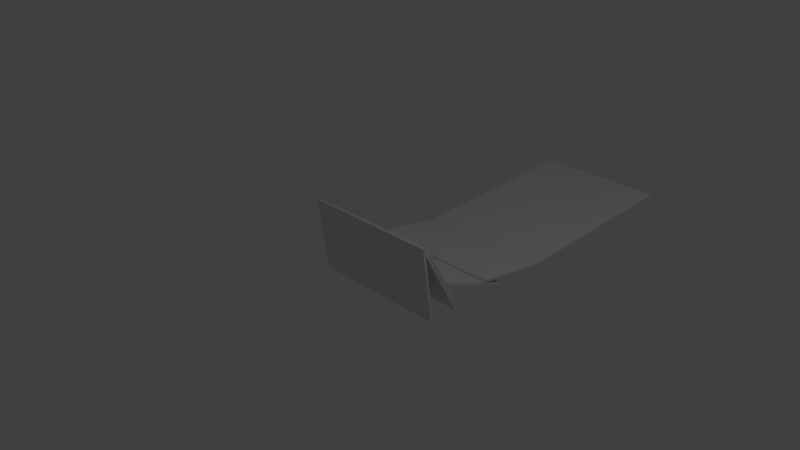 # Source: TopplingDryWall.blend  (saved by Blender 2.63.0; exported with 4.5.12 LTS)
import bpy
from mathutils import Matrix  # noqa: F401  (used for matrix-valued properties, if any)

bpy.ops.wm.read_factory_settings(use_empty=True)
scene = bpy.context.scene
scene.name = 'Scene'

# ---- collections
col_collection_1 = bpy.data.collections.new('Collection 1'); scene.collection.children.link(col_collection_1)

# ---- materials (node trees are filled in below, after node groups)
mat_material = bpy.data.materials.new('Material')
mat_material.alpha_threshold = 0.0
mat_material.use_transparent_shadow = False
mat_material.roughness = 0.5
mat_material.line_color = (0.0, 0.0, 0.0, 1.0)

# ---- material node trees

# ---- world
world_world = bpy.data.worlds.new('World'); scene.world = world_world
world_world.color = (0.05088, 0.05088, 0.05088)
world_world.use_sun_shadow = False
world_world.sun_shadow_jitter_overblur = 0.0
world_world.cycles.sampling_method = 'MANUAL'
world_world.cycles.sample_map_resolution = 256

# ---- cameras
cam_camera = bpy.data.cameras.new('Camera')
cam_camera.clip_end = 100.0
cam_camera.lens = 35.0
cam_camera.sensor_width = 32.0
cam_camera.sensor_height = 18.0
cam_camera.ortho_scale = 7.314
cam_camera.dof.focus_distance = 0.0
cam_camera.dof.aperture_fstop = 128.0

# ---- lights
light_lamp = bpy.data.lights.new('Lamp', 'POINT')
light_lamp.transmission_factor = 0.0
light_lamp.cutoff_distance = 30.0
light_lamp.energy = 100.0
light_lamp.shadow_buffer_clip_start = 1.001
light_lamp.shadow_soft_size = 1.0
light_lamp.shadow_maximum_resolution = 0.006
light_lamp.use_absolute_resolution = True
light_lamp.cycles.use_multiple_importance_sampling = False

# ---- meshes
me_cube_003 = bpy.data.meshes.new('Cube.003')
me_cube_003.from_pydata([(1.0, 0.008207, -1.101), (1.0, -0.02726, -1.104), (-1.0, -0.02726, -1.104), (-1.0, 0.008207, -1.101), (1.0, 0.008206, -0.01862), (1.0, -0.02726, -0.02171), (-1.0, -0.02726, -0.02171), (-1.0, 0.008207, -0.01862), (1.0, -0.309, -0.3464), (1.0, -0.338, -0.3258), (-1.0, -0.338, -0.3258), (-1.0, -0.309, -0.3464), (1.0, 0.3904, 0.4796), (1.0, 0.3614, 0.5002), (-1.0, 0.3614, 0.5002), (-1.0, 0.3904, 0.4796), (1.0, -0.3254, -0.3048), (1.0, -0.3545, -0.2843), (-1.0, -0.3545, -0.2843), (-1.0, -0.3254, -0.3048), (1.0, 0.374, 0.5212), (1.0, 0.3449, 0.5417), (-1.0, 0.3449, 0.5417), (-1.0, 0.374, 0.5212), (1.0, -0.4916, 0.09193), (1.0, -0.5113, 0.1216), (-1.0, -0.5113, 0.1216), (-1.0, -0.4916, 0.09193), (1.0, 0.4585, 0.6103), (1.0, 0.4388, 0.64), (-1.0, 0.4388, 0.64), (-1.0, 0.4585, 0.6103), (1.0, 0.2805, -1.798), (1.0, 0.2466, -1.809), (-1.0, 0.2466, -1.809), (-1.0, 0.2805, -1.798), (1.0, 0.04216, -0.7425), (1.0, 0.008249, -0.7534), (-1.0, 0.00825, -0.7534), (-1.0, 0.04216, -0.7425), (1.0, 1.465, -4.427), (1.0, 1.434, -4.444), (-1.0, 1.434, -4.444), (-1.0, 1.465, -4.427), (1.0, 0.2831, -1.798), (1.0, 0.252, -1.815), (-1.0, 0.252, -1.815), (-1.0, 0.2831, -1.798)], [], [(0, 1, 2, 3), (4, 7, 6, 5), (0, 4, 5, 1), (1, 5, 6, 2), (2, 6, 7, 3), (4, 0, 3, 7), (8, 9, 10, 11), (12, 15, 14, 13), (8, 12, 13, 9), (9, 13, 14, 10), (10, 14, 15, 11), (12, 8, 11, 15), (16, 17, 18, 19), (20, 23, 22, 21), (16, 20, 21, 17), (17, 21, 22, 18), (18, 22, 23, 19), (20, 16, 19, 23), (24, 25, 26, 27), (28, 31, 30, 29), (24, 28, 29, 25), (25, 29, 30, 26), (26, 30, 31, 27), (28, 24, 27, 31), (32, 33, 34, 35), (36, 39, 38, 37), (32, 36, 37, 33), (33, 37, 38, 34), (34, 38, 39, 35), (36, 32, 35, 39), (40, 41, 42, 43), (44, 47, 46, 45), (40, 44, 45, 41), (41, 45, 46, 42), (42, 46, 47, 43), (44, 40, 43, 47)])
_uv = me_cube_003.uv_layers.new(name='UVMap')
_uv.uv.foreach_set('vector', [0.3244, 0.8534, 0.3244, 0.8591, 1.294e-05, 0.8591, 1.304e-05, 0.8534, 0.3244, 0.8244, 1.333e-05, 0.8245, 1.283e-05, 0.8187, 0.3244, 0.8187, 0.9905, 0.6447, 0.9905, 0.8202, 0.9848, 0.8197, 0.9848, 0.6442, 0.3244, 0.6431, 0.3244, 0.8187, 0.0, 0.8187, 0.0, 0.6431, 0.979, 0.4681, 0.979, 0.6437, 0.9733, 0.6442, 0.9733, 0.4686, 0.9733, 0.8187, 0.9733, 0.9942, 0.6488, 0.9942, 0.6488, 0.8187, 0.6489, 0.9942, 0.6489, 1.0, 0.3244, 1.0, 0.3244, 0.9942, 0.3244, 0.8418, 1.306e-05, 0.8418, 1.292e-05, 0.836, 0.3244, 0.836, 0.9848, 0.0005015, 0.9848, 0.1761, 0.979, 0.1756, 0.979, 0.0, 0.6488, 0.8187, 0.6488, 0.9942, 0.3244, 0.9942, 0.3244, 0.8187, 0.9848, 0.1761, 0.9848, 0.3516, 0.979, 0.3521, 0.979, 0.1766, 0.3244, 0.4675, 0.3244, 0.6431, 1.072e-07, 0.6431, 0.0, 0.4675, 0.9733, 0.9942, 0.9733, 1.0, 0.6489, 1.0, 0.6489, 0.9942, 0.3244, 0.8302, 1.314e-05, 0.8302, 1.286e-05, 0.8245, 0.3244, 0.8245, 0.979, 0.6447, 0.979, 0.8202, 0.9733, 0.8197, 0.9733, 0.6442, 0.9733, 0.0, 0.9733, 0.1756, 0.6488, 0.1756, 0.6488, 4.873e-08, 0.9905, 0.4681, 0.9905, 0.6437, 0.9848, 0.6442, 0.9848, 0.4686, 0.6488, 0.6431, 0.6488, 0.8187, 0.3244, 0.8187, 0.3244, 0.6431, 0.3244, 0.8476, 0.3244, 0.8534, 1.292e-05, 0.8534, 1.3e-05, 0.8476, 0.3244, 0.8476, 1.304e-05, 0.8476, 1.292e-05, 0.8418, 0.3244, 0.8418, 0.6521, 0.3604, 0.9651, 0.3604, 0.9642, 0.3706, 0.6512, 0.3706, 0.9733, 0.6431, 0.9733, 0.8187, 0.6488, 0.8187, 0.6488, 0.6431, 0.656, 0.3826, 0.9676, 0.3826, 0.9685, 0.3928, 0.6569, 0.3928, 0.9733, 0.4675, 0.9733, 0.6431, 0.6488, 0.6431, 0.6488, 0.4675, 0.3244, 0.8591, 0.3244, 0.8649, 1.312e-05, 0.8649, 1.322e-05, 0.8591, 0.3244, 0.8765, 1.318e-05, 0.8765, 1.31e-05, 0.8707, 0.3244, 0.8707, 0.9905, 0.0005016, 0.9905, 0.1761, 0.9848, 0.1756, 0.9848, 0.0, 0.9733, 0.1756, 0.9733, 0.3511, 0.6488, 0.3511, 0.6488, 0.1756, 0.9905, 0.1761, 0.9905, 0.3516, 0.9848, 0.3521, 0.9848, 0.1766, 0.6488, 0.4675, 0.6488, 0.6431, 0.3244, 0.6431, 0.3244, 0.4675, 0.3244, 0.8649, 0.3244, 0.8707, 1.31e-05, 0.8707, 1.32e-05, 0.8649, 0.3244, 0.836, 1.335e-05, 0.836, 1.308e-05, 0.8303, 0.3244, 0.8302, 0.9848, 0.4686, 0.9848, 0.9362, 0.979, 0.9357, 0.979, 0.4681, 0.3244, 0.0, 0.3244, 0.4675, 0.0, 0.4675, 1.949e-08, 7.797e-08, 0.979, 0.0, 0.979, 0.4676, 0.9733, 0.4681, 0.9733, 0.0005039, 0.3244, 0.4675, 0.3244, 7.797e-08, 0.6488, 0.0, 0.6488, 0.4675])
me_cube_003.materials.append(mat_material)
me_cube_003.use_remesh_preserve_volume = False
me_cube_003.use_remesh_preserve_attributes = False
me_cube_003.use_mirror_vertex_groups = False
me_cube_003.update()

# ---- objects
ob_cube_003 = bpy.data.objects.new('Cube.003', me_cube_003)
ob_lamp = bpy.data.objects.new('Lamp', light_lamp)
ob_camera = bpy.data.objects.new('Camera', cam_camera)

# ---- transforms, parenting, visibility, modifiers, constraints
ob_cube_003.location = (-1.118e-08, 0.3373, -0.1638)
ob_cube_003.rotation_euler = (1.194, 2.064e-16, 1.403e-16)
ob_cube_003.lock_rotations_4d = False
ob_cube_003.empty_display_type = 'ARROWS'
ob_cube_003.lineart.crease_threshold = 0.0
ob_lamp.location = (4.076, 1.005, 5.904)
ob_lamp.rotation_euler = (0.6503, 0.05522, 1.866)
ob_lamp.lock_rotations_4d = False
ob_lamp.empty_display_type = 'ARROWS'
ob_lamp.color = (0.0, 0.0, 0.0, 0.0)
ob_lamp.lineart.crease_threshold = 0.0
ob_camera.location = (7.481, -6.508, 5.344)
ob_camera.rotation_euler = (1.109, 0.01082, 0.8149)
ob_camera.lock_rotations_4d = False
ob_camera.empty_display_type = 'ARROWS'
ob_camera.color = (0.0, 0.0, 0.0, 0.0)
ob_camera.display_type = 'WIRE'
ob_camera.lineart.crease_threshold = 0.0

# ---- collection membership
col_collection_1.objects.link(ob_cube_003)
col_collection_1.objects.link(ob_lamp)
col_collection_1.objects.link(ob_camera)

# ---- scene / render settings (as saved in the file)
scene.camera = ob_camera
scene.frame_start = 1; scene.frame_end = 250; scene.frame_set(1)
scene.render.engine = 'BLENDER_EEVEE_NEXT'
scene.render.image_settings.color_mode = 'RGB'
scene.render.image_settings.compression = 90
scene.render.resolution_percentage = 50
scene.render.dither_intensity = 0.0
scene.render.bake_margin = 2
scene.render.bake_bias = 0.0
scene.cycles.use_denoising = False
scene.cycles.samples = 10
scene.cycles.sampling_pattern = 'TABULATED_SOBOL'
scene.cycles.light_sampling_threshold = 0.0
scene.cycles.use_adaptive_sampling = False
scene.cycles.use_light_tree = False
scene.cycles.blur_glossy = 0.0
scene.cycles.volume_bounces = 1
scene.cycles.pixel_filter_type = 'GAUSSIAN'
scene.cycles.sample_clamp_indirect = 0.0
scene.view_settings.view_transform = 'Standard'
bpy.context.view_layer.update()
